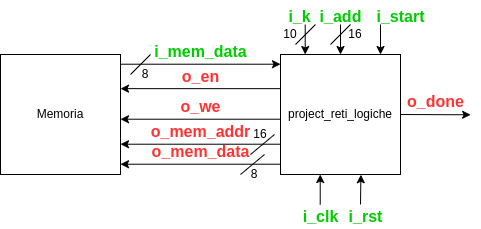

The diagram above was exported from draw.io. Its source (the exported page's mxGraphModel, read from the mxfile embedded in the PNG):
<mxGraphModel dx="815" dy="486" grid="1" gridSize="10" guides="1" tooltips="1" connect="1" arrows="1" fold="1" page="1" pageScale="1" pageWidth="827" pageHeight="1169" math="0" shadow="0">
  <root>
    <mxCell id="0" />
    <mxCell id="1" parent="0" />
    <mxCell id="cwqbwp_YIh1SV4Iobjan-3" style="edgeStyle=orthogonalEdgeStyle;rounded=0;orthogonalLoop=1;jettySize=auto;html=1;entryX=0;entryY=0.5;entryDx=0;entryDy=0;" edge="1" parent="1">
      <mxGeometry relative="1" as="geometry">
        <mxPoint x="200" y="249.7099999999999" as="sourcePoint" />
        <mxPoint x="360" y="249.7099999999999" as="targetPoint" />
      </mxGeometry>
    </mxCell>
    <mxCell id="cwqbwp_YIh1SV4Iobjan-1" value="Memoria" style="whiteSpace=wrap;html=1;aspect=fixed;" vertex="1" parent="1">
      <mxGeometry x="80" y="240" width="120" height="120" as="geometry" />
    </mxCell>
    <mxCell id="cwqbwp_YIh1SV4Iobjan-2" value="project_reti_logiche" style="whiteSpace=wrap;html=1;aspect=fixed;" vertex="1" parent="1">
      <mxGeometry x="360" y="240" width="120" height="120" as="geometry" />
    </mxCell>
    <mxCell id="cwqbwp_YIh1SV4Iobjan-4" value="&lt;font color=&quot;#ff3333&quot; style=&quot;font-size: 16px;&quot;&gt;o_done&lt;/font&gt;" style="text;strokeColor=none;fillColor=none;html=1;fontSize=24;fontStyle=1;verticalAlign=middle;align=center;" vertex="1" parent="1">
      <mxGeometry x="470" y="270" width="90" height="30" as="geometry" />
    </mxCell>
    <mxCell id="cwqbwp_YIh1SV4Iobjan-5" value="" style="endArrow=classic;html=1;rounded=0;entryX=0.25;entryY=1;entryDx=0;entryDy=0;" edge="1" parent="1">
      <mxGeometry width="50" height="50" relative="1" as="geometry">
        <mxPoint x="399.71" y="390" as="sourcePoint" />
        <mxPoint x="399.71" y="360" as="targetPoint" />
      </mxGeometry>
    </mxCell>
    <mxCell id="cwqbwp_YIh1SV4Iobjan-6" value="&lt;font color=&quot;#00cc00&quot; style=&quot;font-size: 16px;&quot;&gt;i_rst&lt;/font&gt;" style="text;strokeColor=none;fillColor=none;html=1;fontSize=24;fontStyle=1;verticalAlign=middle;align=center;" vertex="1" parent="1">
      <mxGeometry x="410" y="390" width="70" height="20" as="geometry" />
    </mxCell>
    <mxCell id="cwqbwp_YIh1SV4Iobjan-9" value="" style="endArrow=classic;html=1;rounded=0;entryX=0.67;entryY=1.002;entryDx=0;entryDy=0;entryPerimeter=0;" edge="1" parent="1" target="cwqbwp_YIh1SV4Iobjan-2">
      <mxGeometry width="50" height="50" relative="1" as="geometry">
        <mxPoint x="440" y="390" as="sourcePoint" />
        <mxPoint x="470" y="370" as="targetPoint" />
      </mxGeometry>
    </mxCell>
    <mxCell id="cwqbwp_YIh1SV4Iobjan-10" value="&lt;font color=&quot;#00cc00&quot; style=&quot;font-size: 16px;&quot;&gt;i_clk&lt;/font&gt;" style="text;strokeColor=none;fillColor=none;html=1;fontSize=24;fontStyle=1;verticalAlign=middle;align=center;" vertex="1" parent="1">
      <mxGeometry x="365" y="390" width="70" height="20" as="geometry" />
    </mxCell>
    <mxCell id="cwqbwp_YIh1SV4Iobjan-11" value="" style="endArrow=classic;html=1;rounded=0;entryX=0.25;entryY=0;entryDx=0;entryDy=0;" edge="1" parent="1">
      <mxGeometry width="50" height="50" relative="1" as="geometry">
        <mxPoint x="384.71" y="210" as="sourcePoint" />
        <mxPoint x="384.71" y="240" as="targetPoint" />
      </mxGeometry>
    </mxCell>
    <mxCell id="cwqbwp_YIh1SV4Iobjan-12" value="&lt;font color=&quot;#00cc00&quot; style=&quot;font-size: 16px;&quot;&gt;i_k&lt;/font&gt;" style="text;strokeColor=none;fillColor=none;html=1;fontSize=24;fontStyle=1;verticalAlign=middle;align=center;" vertex="1" parent="1">
      <mxGeometry x="344" y="190" width="70" height="20" as="geometry" />
    </mxCell>
    <mxCell id="cwqbwp_YIh1SV4Iobjan-15" value="" style="endArrow=classic;html=1;rounded=0;entryX=0.5;entryY=0;entryDx=0;entryDy=0;" edge="1" parent="1" target="cwqbwp_YIh1SV4Iobjan-2">
      <mxGeometry width="50" height="50" relative="1" as="geometry">
        <mxPoint x="420" y="210" as="sourcePoint" />
        <mxPoint x="400" y="250" as="targetPoint" />
      </mxGeometry>
    </mxCell>
    <mxCell id="cwqbwp_YIh1SV4Iobjan-16" value="&lt;font color=&quot;#00cc00&quot; style=&quot;font-size: 16px;&quot;&gt;i_add&lt;/font&gt;" style="text;strokeColor=none;fillColor=none;html=1;fontSize=24;fontStyle=1;verticalAlign=middle;align=center;" vertex="1" parent="1">
      <mxGeometry x="395" y="190" width="50" height="20" as="geometry" />
    </mxCell>
    <mxCell id="cwqbwp_YIh1SV4Iobjan-17" value="" style="endArrow=classic;html=1;rounded=0;exitX=1;exitY=0.5;exitDx=0;exitDy=0;entryX=0.89;entryY=1.01;entryDx=0;entryDy=0;entryPerimeter=0;" edge="1" parent="1" source="cwqbwp_YIh1SV4Iobjan-2" target="cwqbwp_YIh1SV4Iobjan-4">
      <mxGeometry width="50" height="50" relative="1" as="geometry">
        <mxPoint x="520" y="300" as="sourcePoint" />
        <mxPoint x="520" y="300" as="targetPoint" />
      </mxGeometry>
    </mxCell>
    <mxCell id="cwqbwp_YIh1SV4Iobjan-18" value="&lt;font style=&quot;font-size: 16px;&quot; color=&quot;#00cc00&quot;&gt;i_mem_data&lt;/font&gt;" style="text;strokeColor=none;fillColor=none;html=1;fontSize=24;fontStyle=1;verticalAlign=middle;align=center;" vertex="1" parent="1">
      <mxGeometry x="235" y="219.71" width="90" height="30" as="geometry" />
    </mxCell>
    <mxCell id="cwqbwp_YIh1SV4Iobjan-19" value="" style="endArrow=classic;html=1;rounded=0;entryX=1;entryY=0.5;entryDx=0;entryDy=0;" edge="1" parent="1">
      <mxGeometry width="50" height="50" relative="1" as="geometry">
        <mxPoint x="360" y="274.14" as="sourcePoint" />
        <mxPoint x="200" y="274.14" as="targetPoint" />
      </mxGeometry>
    </mxCell>
    <mxCell id="cwqbwp_YIh1SV4Iobjan-22" value="&lt;font color=&quot;#ff3333&quot; style=&quot;font-size: 16px;&quot;&gt;o_en&lt;/font&gt;" style="text;strokeColor=none;fillColor=none;html=1;fontSize=24;fontStyle=1;verticalAlign=middle;align=center;" vertex="1" parent="1">
      <mxGeometry x="235" y="244.71" width="90" height="30" as="geometry" />
    </mxCell>
    <mxCell id="cwqbwp_YIh1SV4Iobjan-23" value="" style="endArrow=classic;html=1;rounded=0;entryX=1;entryY=0.5;entryDx=0;entryDy=0;" edge="1" parent="1">
      <mxGeometry width="50" height="50" relative="1" as="geometry">
        <mxPoint x="360" y="304.71" as="sourcePoint" />
        <mxPoint x="200" y="304.71" as="targetPoint" />
      </mxGeometry>
    </mxCell>
    <mxCell id="cwqbwp_YIh1SV4Iobjan-24" value="&lt;font color=&quot;#ff3333&quot; style=&quot;font-size: 16px;&quot;&gt;o_we&lt;/font&gt;" style="text;strokeColor=none;fillColor=none;html=1;fontSize=24;fontStyle=1;verticalAlign=middle;align=center;" vertex="1" parent="1">
      <mxGeometry x="235" y="274.71" width="90" height="30" as="geometry" />
    </mxCell>
    <mxCell id="cwqbwp_YIh1SV4Iobjan-26" value="" style="endArrow=classic;html=1;rounded=0;entryX=1;entryY=0.5;entryDx=0;entryDy=0;" edge="1" parent="1">
      <mxGeometry width="50" height="50" relative="1" as="geometry">
        <mxPoint x="360" y="329.71" as="sourcePoint" />
        <mxPoint x="200" y="329.71" as="targetPoint" />
      </mxGeometry>
    </mxCell>
    <mxCell id="cwqbwp_YIh1SV4Iobjan-27" value="&lt;font color=&quot;#ff3333&quot; style=&quot;font-size: 16px;&quot;&gt;o_mem_addr&lt;/font&gt;" style="text;strokeColor=none;fillColor=none;html=1;fontSize=24;fontStyle=1;verticalAlign=middle;align=center;" vertex="1" parent="1">
      <mxGeometry x="235" y="299.71" width="90" height="30" as="geometry" />
    </mxCell>
    <mxCell id="cwqbwp_YIh1SV4Iobjan-28" value="" style="endArrow=classic;html=1;rounded=0;entryX=1;entryY=1;entryDx=0;entryDy=0;" edge="1" parent="1">
      <mxGeometry width="50" height="50" relative="1" as="geometry">
        <mxPoint x="360" y="349.71" as="sourcePoint" />
        <mxPoint x="200" y="349.71" as="targetPoint" />
      </mxGeometry>
    </mxCell>
    <mxCell id="cwqbwp_YIh1SV4Iobjan-29" value="&lt;font color=&quot;#ff3333&quot; style=&quot;font-size: 16px;&quot;&gt;o_mem_data&lt;/font&gt;" style="text;strokeColor=none;fillColor=none;html=1;fontSize=24;fontStyle=1;verticalAlign=middle;align=center;" vertex="1" parent="1">
      <mxGeometry x="235" y="319.71" width="90" height="30" as="geometry" />
    </mxCell>
    <mxCell id="cwqbwp_YIh1SV4Iobjan-32" value="" style="endArrow=classic;html=1;rounded=0;entryX=0.5;entryY=0;entryDx=0;entryDy=0;" edge="1" parent="1">
      <mxGeometry width="50" height="50" relative="1" as="geometry">
        <mxPoint x="460" y="210" as="sourcePoint" />
        <mxPoint x="460" y="240" as="targetPoint" />
      </mxGeometry>
    </mxCell>
    <mxCell id="cwqbwp_YIh1SV4Iobjan-33" value="&lt;font color=&quot;#00cc00&quot; style=&quot;font-size: 16px;&quot;&gt;i_start&lt;/font&gt;" style="text;strokeColor=none;fillColor=none;html=1;fontSize=24;fontStyle=1;verticalAlign=middle;align=center;" vertex="1" parent="1">
      <mxGeometry x="445" y="190" width="70" height="20" as="geometry" />
    </mxCell>
    <mxCell id="cwqbwp_YIh1SV4Iobjan-35" value="" style="endArrow=none;html=1;rounded=0;" edge="1" parent="1">
      <mxGeometry width="50" height="50" relative="1" as="geometry">
        <mxPoint x="210" y="260" as="sourcePoint" />
        <mxPoint x="230" y="240" as="targetPoint" />
      </mxGeometry>
    </mxCell>
    <UserObject label="8" placeholders="1" name="Variable" id="cwqbwp_YIh1SV4Iobjan-36">
      <mxCell style="text;html=1;strokeColor=none;fillColor=none;align=center;verticalAlign=middle;whiteSpace=wrap;overflow=hidden;" vertex="1" parent="1">
        <mxGeometry x="324" y="349.71000000000004" width="20" height="20" as="geometry" />
      </mxCell>
    </UserObject>
    <mxCell id="cwqbwp_YIh1SV4Iobjan-42" value="" style="endArrow=none;html=1;rounded=0;" edge="1" parent="1">
      <mxGeometry width="50" height="50" relative="1" as="geometry">
        <mxPoint x="375" y="230" as="sourcePoint" />
        <mxPoint x="395" y="210" as="targetPoint" />
      </mxGeometry>
    </mxCell>
    <UserObject label="10" placeholders="1" name="Variable" id="cwqbwp_YIh1SV4Iobjan-43">
      <mxCell style="text;html=1;strokeColor=none;fillColor=none;align=center;verticalAlign=middle;whiteSpace=wrap;overflow=hidden;" vertex="1" parent="1">
        <mxGeometry x="360" y="210.00000000000003" width="20" height="20" as="geometry" />
      </mxCell>
    </UserObject>
    <mxCell id="cwqbwp_YIh1SV4Iobjan-45" value="" style="endArrow=none;html=1;rounded=0;" edge="1" parent="1">
      <mxGeometry width="50" height="50" relative="1" as="geometry">
        <mxPoint x="320" y="360" as="sourcePoint" />
        <mxPoint x="344" y="340" as="targetPoint" />
      </mxGeometry>
    </mxCell>
    <UserObject label="8" placeholders="1" name="Variable" id="cwqbwp_YIh1SV4Iobjan-46">
      <mxCell style="text;html=1;strokeColor=none;fillColor=none;align=center;verticalAlign=middle;whiteSpace=wrap;overflow=hidden;" vertex="1" parent="1">
        <mxGeometry x="215" y="249.71000000000004" width="20" height="20" as="geometry" />
      </mxCell>
    </UserObject>
    <mxCell id="cwqbwp_YIh1SV4Iobjan-47" value="" style="endArrow=none;html=1;rounded=0;" edge="1" parent="1">
      <mxGeometry width="50" height="50" relative="1" as="geometry">
        <mxPoint x="410" y="230" as="sourcePoint" />
        <mxPoint x="430" y="210" as="targetPoint" />
      </mxGeometry>
    </mxCell>
    <UserObject label="16" placeholders="1" name="Variable" id="cwqbwp_YIh1SV4Iobjan-48">
      <mxCell style="text;html=1;strokeColor=none;fillColor=none;align=center;verticalAlign=middle;whiteSpace=wrap;overflow=hidden;" vertex="1" parent="1">
        <mxGeometry x="425" y="210.00000000000003" width="20" height="20" as="geometry" />
      </mxCell>
    </UserObject>
    <UserObject label="16" placeholders="1" name="Variable" id="cwqbwp_YIh1SV4Iobjan-53">
      <mxCell style="text;html=1;strokeColor=none;fillColor=none;align=center;verticalAlign=middle;whiteSpace=wrap;overflow=hidden;" vertex="1" parent="1">
        <mxGeometry x="330" y="309.71000000000004" width="20" height="20" as="geometry" />
      </mxCell>
    </UserObject>
    <mxCell id="cwqbwp_YIh1SV4Iobjan-54" value="" style="endArrow=none;html=1;rounded=0;" edge="1" parent="1">
      <mxGeometry width="50" height="50" relative="1" as="geometry">
        <mxPoint x="330" y="340" as="sourcePoint" />
        <mxPoint x="354" y="320" as="targetPoint" />
      </mxGeometry>
    </mxCell>
  </root>
</mxGraphModel>